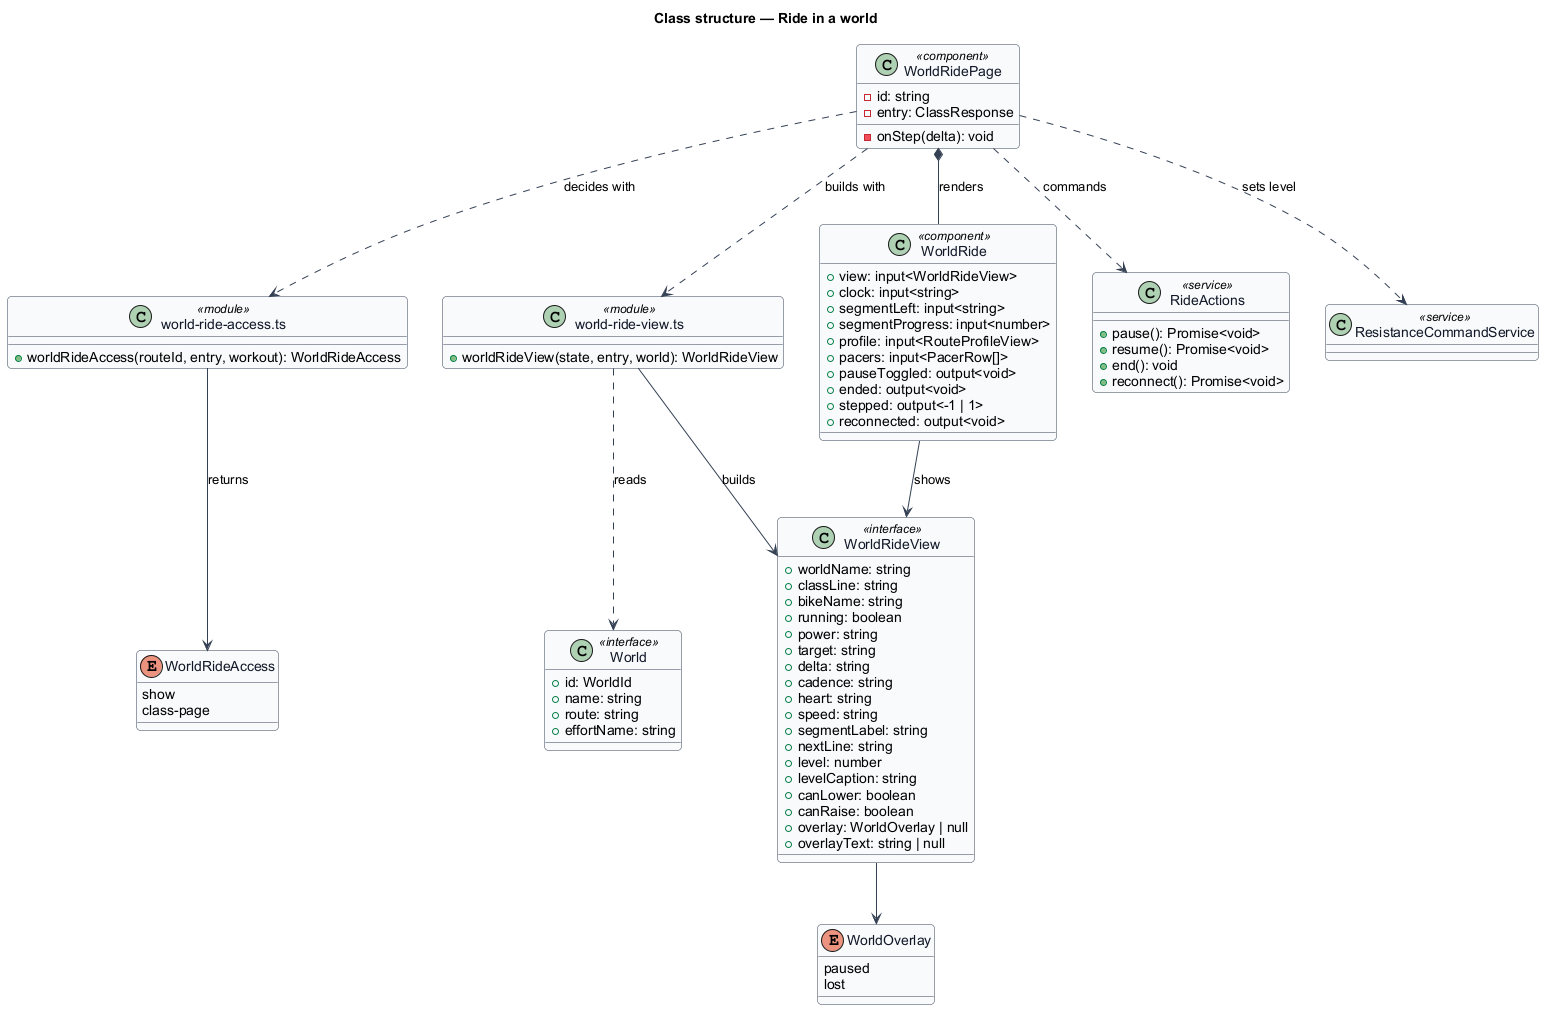

The diagram above was rendered by PlantUML. Its source (embedded in the PNG):
@startuml
skinparam backgroundColor #FFFFFF
skinparam shadowing false
skinparam roundcorner 8
skinparam defaultFontName Arial
skinparam ArrowColor #344054
skinparam class {
  BorderColor #344054
  FontColor #101828
  BackgroundColor #F9FAFB
}
title Class structure — Ride in a world

enum WorldRideAccess {
  show
  class-page
}
enum WorldOverlay {
  paused
  lost
}
class WorldRideView <<interface>> {
  +worldName: string
  +classLine: string
  +bikeName: string
  +running: boolean
  +power: string
  +target: string
  +delta: string
  +cadence: string
  +heart: string
  +speed: string
  +segmentLabel: string
  +nextLine: string
  +level: number
  +levelCaption: string
  +canLower: boolean
  +canRaise: boolean
  +overlay: WorldOverlay | null
  +overlayText: string | null
}
class "world-ride-access.ts" as access <<module>> {
  +worldRideAccess(routeId, entry, workout): WorldRideAccess
}
class "world-ride-view.ts" as viewfn <<module>> {
  +worldRideView(state, entry, world): WorldRideView
}
class World <<interface>> {
  +id: WorldId
  +name: string
  +route: string
  +effortName: string
}
class WorldRide <<component>> {
  +view: input<WorldRideView>
  +clock: input<string>
  +segmentLeft: input<string>
  +segmentProgress: input<number>
  +profile: input<RouteProfileView>
  +pacers: input<PacerRow[]>
  +pauseToggled: output<void>
  +ended: output<void>
  +stepped: output<-1 | 1>
  +reconnected: output<void>
}
class WorldRidePage <<component>> {
  -id: string
  -entry: ClassResponse
  -onStep(delta): void
}
class RideActions <<service>> {
  +pause(): Promise<void>
  +resume(): Promise<void>
  +end(): void
  +reconnect(): Promise<void>
}
class ResistanceCommandService <<service>>

access --> WorldRideAccess : returns
viewfn --> WorldRideView : builds
viewfn ..> World : reads
WorldRideView --> WorldOverlay
WorldRidePage ..> access : decides with
WorldRidePage ..> viewfn : builds with
WorldRidePage *-- WorldRide : renders
WorldRide --> WorldRideView : shows
WorldRidePage ..> RideActions : commands
WorldRidePage ..> ResistanceCommandService : sets level
@enduml